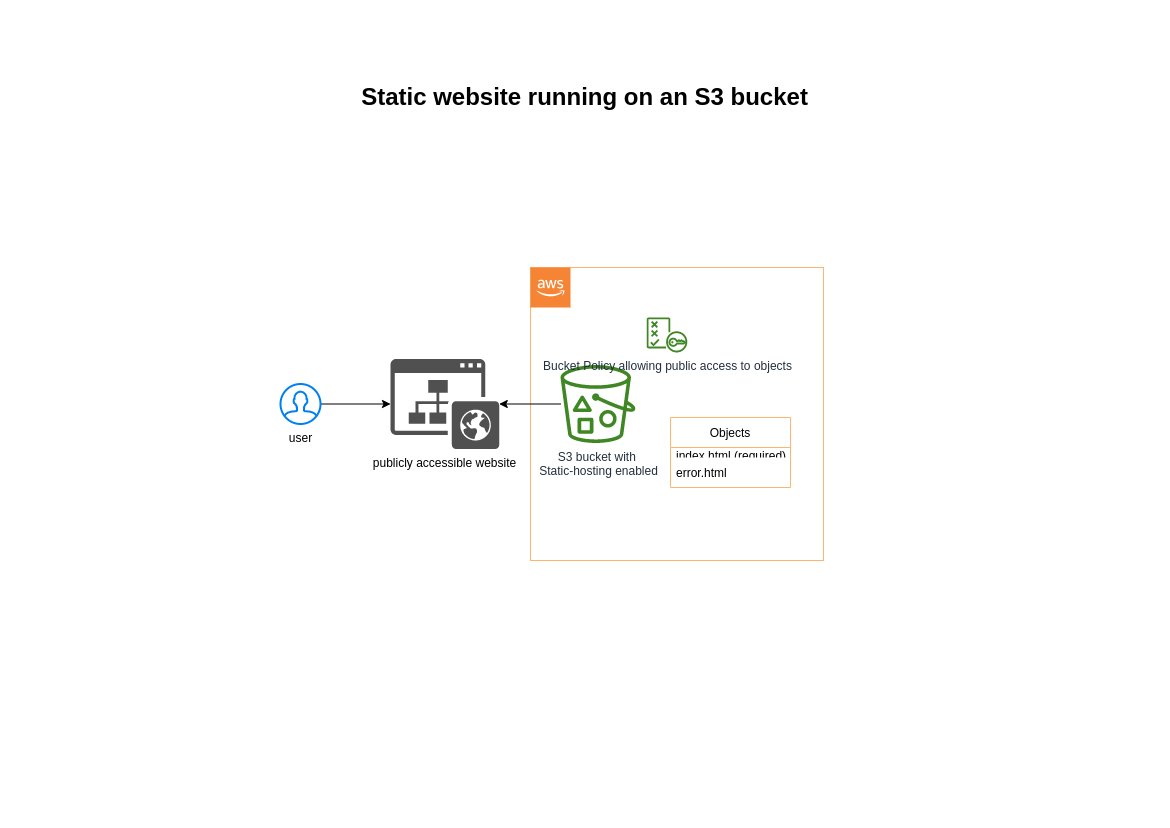

The diagram above was exported from draw.io. Its source (the exported page's mxGraphModel, read from the mxfile embedded in the PNG):
<mxGraphModel dx="1522" dy="1686" grid="1" gridSize="10" guides="1" tooltips="1" connect="1" arrows="1" fold="1" page="1" pageScale="1" pageWidth="1169" pageHeight="827" background="#ffffff" math="0" shadow="0">
  <root>
    <mxCell id="0" />
    <mxCell id="1" parent="0" />
    <mxCell id="YmD7yUqvbiImZZ7U0woa-17" value="" style="whiteSpace=wrap;html=1;aspect=fixed;strokeColor=#FFB570;" vertex="1" parent="1">
      <mxGeometry x="530" y="-560" width="293" height="293" as="geometry" />
    </mxCell>
    <mxCell id="YmD7yUqvbiImZZ7U0woa-20" value="" style="edgeStyle=orthogonalEdgeStyle;rounded=0;orthogonalLoop=1;jettySize=auto;html=1;" edge="1" parent="1" source="YmD7yUqvbiImZZ7U0woa-3" target="YmD7yUqvbiImZZ7U0woa-4">
      <mxGeometry relative="1" as="geometry" />
    </mxCell>
    <mxCell id="YmD7yUqvbiImZZ7U0woa-3" value="user" style="html=1;verticalLabelPosition=bottom;align=center;labelBackgroundColor=#ffffff;verticalAlign=top;strokeWidth=2;strokeColor=#0080F0;shadow=0;dashed=0;shape=mxgraph.ios7.icons.user;" vertex="1" parent="1">
      <mxGeometry x="280" y="-443.5" width="40" height="40" as="geometry" />
    </mxCell>
    <mxCell id="YmD7yUqvbiImZZ7U0woa-4" value="publicly accessible website" style="sketch=0;pointerEvents=1;shadow=0;dashed=0;html=1;strokeColor=none;fillColor=#505050;labelPosition=center;verticalLabelPosition=bottom;verticalAlign=top;outlineConnect=0;align=center;shape=mxgraph.office.sites.website_public;" vertex="1" parent="1">
      <mxGeometry x="390" y="-468.5" width="108.75" height="90" as="geometry" />
    </mxCell>
    <mxCell id="YmD7yUqvbiImZZ7U0woa-21" value="" style="edgeStyle=orthogonalEdgeStyle;rounded=0;orthogonalLoop=1;jettySize=auto;html=1;" edge="1" parent="1" source="YmD7yUqvbiImZZ7U0woa-2" target="YmD7yUqvbiImZZ7U0woa-4">
      <mxGeometry relative="1" as="geometry" />
    </mxCell>
    <mxCell id="YmD7yUqvbiImZZ7U0woa-2" value="S3 bucket with &lt;br&gt;Static-hosting enabled" style="sketch=0;outlineConnect=0;fontColor=#232F3E;gradientColor=none;fillColor=#3F8624;strokeColor=none;dashed=0;verticalLabelPosition=bottom;verticalAlign=top;align=center;html=1;fontSize=12;fontStyle=0;aspect=fixed;pointerEvents=1;shape=mxgraph.aws4.bucket_with_objects;" vertex="1" parent="1">
      <mxGeometry x="560" y="-462.5" width="75" height="78" as="geometry" />
    </mxCell>
    <mxCell id="YmD7yUqvbiImZZ7U0woa-9" value="Bucket Policy allowing public access to objects" style="sketch=0;outlineConnect=0;fontColor=#232F3E;gradientColor=none;fillColor=#3F8624;strokeColor=none;dashed=0;verticalLabelPosition=bottom;verticalAlign=top;align=center;html=1;fontSize=12;fontStyle=0;aspect=fixed;pointerEvents=1;shape=mxgraph.aws4.policy;" vertex="1" parent="1">
      <mxGeometry x="646.13" y="-510" width="40.75" height="35" as="geometry" />
    </mxCell>
    <mxCell id="YmD7yUqvbiImZZ7U0woa-10" value="" style="outlineConnect=0;dashed=0;verticalLabelPosition=bottom;verticalAlign=top;align=center;html=1;shape=mxgraph.aws3.cloud_2;fillColor=#F58534;gradientColor=none;strokeColor=#0000FF;" vertex="1" parent="1">
      <mxGeometry x="530" y="-560" width="40" height="40" as="geometry" />
    </mxCell>
    <mxCell id="YmD7yUqvbiImZZ7U0woa-25" value="Objects" style="swimlane;fontStyle=0;childLayout=stackLayout;horizontal=1;startSize=30;horizontalStack=0;resizeParent=1;resizeParentMax=0;resizeLast=0;collapsible=1;marginBottom=0;strokeColor=#FFB570;" vertex="1" parent="1">
      <mxGeometry x="670" y="-410" width="120" height="70" as="geometry">
        <mxRectangle x="510" y="-430" width="60" height="30" as="alternateBounds" />
      </mxGeometry>
    </mxCell>
    <mxCell id="YmD7yUqvbiImZZ7U0woa-26" value="index.html (required)" style="text;strokeColor=none;fillColor=none;align=left;verticalAlign=middle;spacingLeft=4;spacingRight=4;overflow=hidden;points=[[0,0.5],[1,0.5]];portConstraint=eastwest;rotatable=0;" vertex="1" parent="YmD7yUqvbiImZZ7U0woa-25">
      <mxGeometry y="30" width="120" height="10" as="geometry" />
    </mxCell>
    <mxCell id="YmD7yUqvbiImZZ7U0woa-27" value="error.html" style="text;strokeColor=none;fillColor=none;align=left;verticalAlign=middle;spacingLeft=4;spacingRight=4;overflow=hidden;points=[[0,0.5],[1,0.5]];portConstraint=eastwest;rotatable=0;" vertex="1" parent="YmD7yUqvbiImZZ7U0woa-25">
      <mxGeometry y="40" width="120" height="30" as="geometry" />
    </mxCell>
    <mxCell id="YmD7yUqvbiImZZ7U0woa-29" value="Static website running on an S3 bucket" style="text;strokeColor=none;fillColor=none;html=1;fontSize=24;fontStyle=1;verticalAlign=middle;align=center;" vertex="1" parent="1">
      <mxGeometry x="349" y="-750" width="470" height="40" as="geometry" />
    </mxCell>
  </root>
</mxGraphModel>